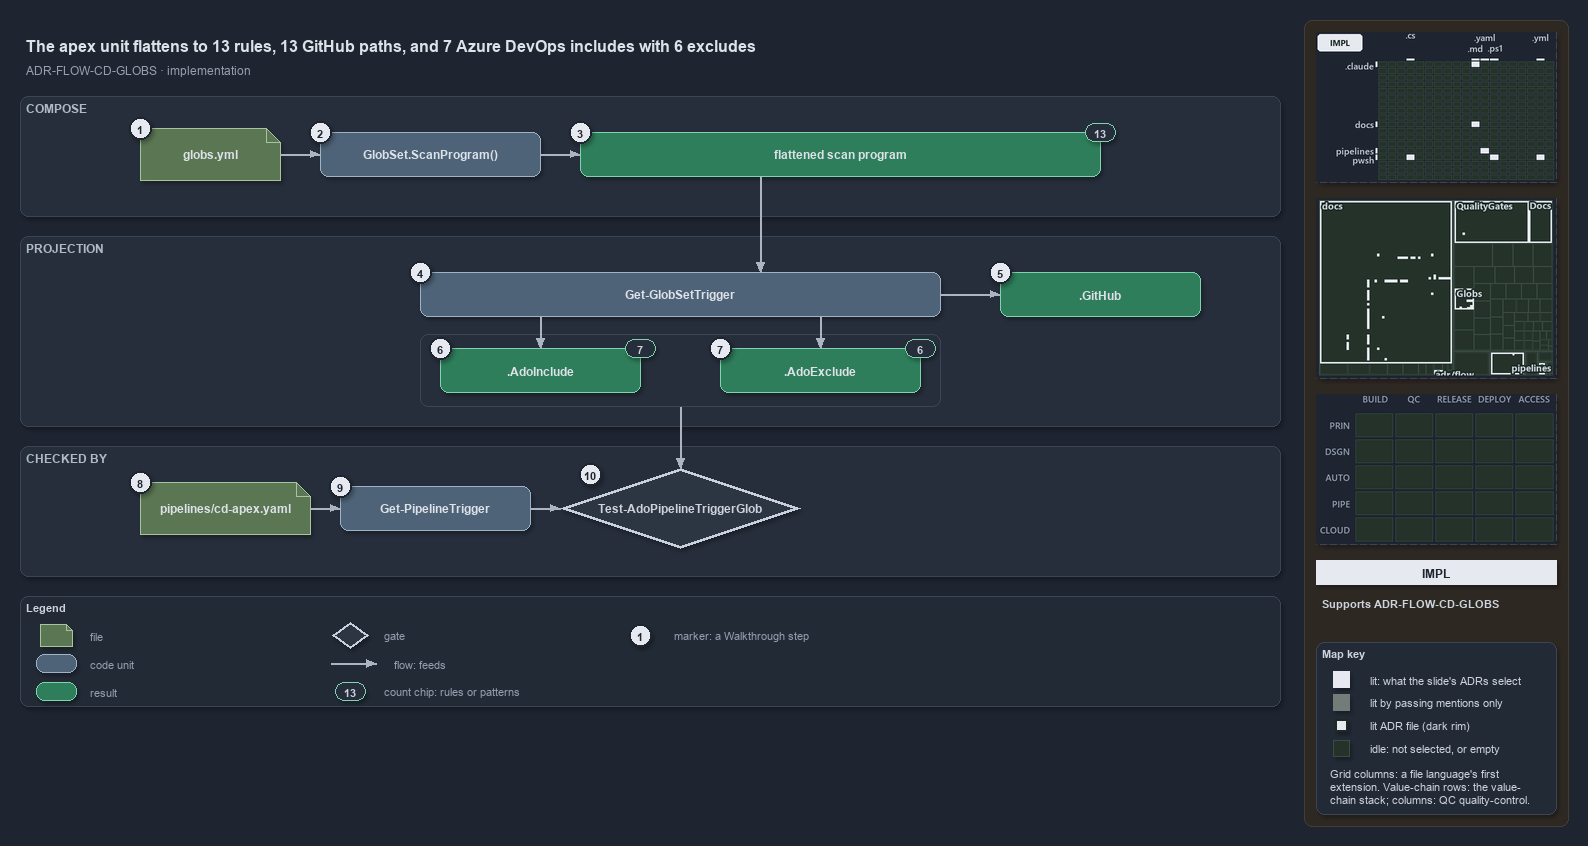

The diagram above was exported from draw.io. Its source (the exported page's mxGraphModel, read from the mxfile embedded in the PNG):
<mxGraphModel dx="1024" dy="768" grid="0" gridSize="10" guides="1" tooltips="1" connect="1" arrows="1" fold="1" page="1" pageScale="1" pageWidth="1572" pageHeight="720" background="#1E2430" math="0" shadow="1">
  <root>
    <mxCell id="0" />
    <mxCell id="1" parent="0" />
    <mxCell id="sidebar-bg" value="" style="rounded=1;arcSize=2;html=1;fillColor=#2E2823;strokeColor=#453C33;shadow=0;" vertex="1" parent="1">
      <mxGeometry x="1304" y="4" width="264" height="806" as="geometry" />
    </mxCell>
    <mxCell id="title" value="The apex unit flattens to 13 rules, 13 GitHub paths, and 7 Azure DevOps includes with 6 excludes" style="text;html=1;align=left;verticalAlign=middle;fontSize=16;fontStyle=1;fontColor=#DDE2E9;" vertex="1" parent="1">
      <mxGeometry x="20" y="14" width="1260" height="30" as="geometry" />
    </mxCell>
    <mxCell id="subtitle" value="ADR-FLOW-CD-GLOBS &amp;#183; implementation" style="text;html=1;align=left;verticalAlign=middle;fontSize=12;fontColor=#949FAE;" vertex="1" parent="1">
      <mxGeometry x="20" y="44" width="1240" height="20" as="geometry" />
    </mxCell>
    <mxCell id="band-compose" value="COMPOSE" style="rounded=1;html=1;arcSize=3;fillColor=#262E3B;strokeColor=#3A4555;verticalAlign=top;align=left;spacingLeft=8;fontStyle=1;fontSize=12;fontColor=#B0BAC7;" vertex="1" parent="1">
      <mxGeometry x="20" y="80" width="1260" height="120" as="geometry" />
    </mxCell>
    <mxCell id="band-projection" value="PROJECTION" style="rounded=1;html=1;arcSize=3;fillColor=#262E3B;strokeColor=#3A4555;verticalAlign=top;align=left;spacingLeft=8;fontStyle=1;fontSize=12;fontColor=#B0BAC7;" vertex="1" parent="1">
      <mxGeometry x="20" y="220" width="1260" height="190" as="geometry" />
    </mxCell>
    <mxCell id="band-checked" value="CHECKED BY" style="rounded=1;html=1;arcSize=3;fillColor=#262E3B;strokeColor=#3A4555;verticalAlign=top;align=left;spacingLeft=8;fontStyle=1;fontSize=12;fontColor=#B0BAC7;" vertex="1" parent="1">
      <mxGeometry x="20" y="430" width="1260" height="130" as="geometry" />
    </mxCell>
    <mxCell id="f-globs" value="&lt;b&gt;globs.yml&lt;/b&gt;" style="shape=note;size=14;whiteSpace=wrap;html=1;fillColor=#5B7653;strokeColor=#A9C29F;fontColor=#DDE2E9;fontSize=12;" vertex="1" parent="1">
      <mxGeometry x="140" y="112" width="140" height="52" as="geometry" />
    </mxCell>
    <mxCell id="c-scan" value="&lt;b&gt;GlobSet.ScanProgram()&lt;/b&gt;" style="rounded=1;whiteSpace=wrap;html=1;arcSize=20;fillColor=#4E6378;strokeColor=#9FB3C8;fontColor=#DDE2E9;fontSize=12;" vertex="1" parent="1">
      <mxGeometry x="320" y="116" width="220" height="44" as="geometry" />
    </mxCell>
    <mxCell id="r-program" value="&lt;b&gt;flattened scan program&lt;/b&gt;" style="rounded=1;whiteSpace=wrap;html=1;arcSize=20;fillColor=#2E7D5B;strokeColor=#7FD3AE;fontColor=#DDE2E9;fontSize=12;" vertex="1" parent="1">
      <mxGeometry x="580" y="116" width="520" height="44" as="geometry" />
    </mxCell>
    <mxCell id="n-program" value="13" style="rounded=1;arcSize=50;whiteSpace=wrap;html=1;fillColor=#262E3B;strokeColor=#7FD3AE;fontColor=#CDD3DC;fontStyle=1;fontSize=11;" vertex="1" parent="1">
      <mxGeometry x="1085" y="107" width="30" height="18" as="geometry" />
    </mxCell>
    <mxCell id="e-globs-scan" value="" style="edgeStyle=orthogonalEdgeStyle;rounded=1;html=1;fontSize=10;fontColor=#CDD3DC;endArrow=block;strokeColor=#AAB4C3;shadow=0;" edge="1" parent="1" source="f-globs" target="c-scan">
      <mxGeometry relative="1" as="geometry" />
    </mxCell>
    <mxCell id="e-scan-program" value="" style="edgeStyle=orthogonalEdgeStyle;rounded=1;html=1;fontSize=10;fontColor=#CDD3DC;endArrow=block;strokeColor=#AAB4C3;shadow=0;" edge="1" parent="1" source="c-scan" target="r-program">
      <mxGeometry relative="1" as="geometry" />
    </mxCell>
    <mxCell id="c-trigger" value="&lt;b&gt;Get-GlobSetTrigger&lt;/b&gt;" style="rounded=1;whiteSpace=wrap;html=1;arcSize=20;fillColor=#4E6378;strokeColor=#9FB3C8;fontColor=#DDE2E9;fontSize=12;" vertex="1" parent="1">
      <mxGeometry x="420" y="256" width="520" height="44" as="geometry" />
    </mxCell>
    <mxCell id="p-program-bottom" value="" style="text;html=1;strokeColor=none;fillColor=none;" vertex="1" parent="1">
      <mxGeometry x="760" y="160" width="1" height="1" as="geometry" />
    </mxCell>
    <mxCell id="p-trigger-top" value="" style="text;html=1;strokeColor=none;fillColor=none;" vertex="1" parent="1">
      <mxGeometry x="760" y="256" width="1" height="1" as="geometry" />
    </mxCell>
    <mxCell id="e-program-trigger" value="" style="edgeStyle=orthogonalEdgeStyle;rounded=1;html=1;fontSize=10;fontColor=#CDD3DC;endArrow=block;strokeColor=#AAB4C3;shadow=0;" edge="1" parent="1" source="p-program-bottom" target="p-trigger-top">
      <mxGeometry relative="1" as="geometry" />
    </mxCell>
    <mxCell id="r-github" value="&lt;b&gt;.GitHub&lt;/b&gt;" style="rounded=1;whiteSpace=wrap;html=1;arcSize=20;fillColor=#2E7D5B;strokeColor=#7FD3AE;fontColor=#DDE2E9;fontSize=12;" vertex="1" parent="1">
      <mxGeometry x="1000" y="256" width="200" height="44" as="geometry" />
    </mxCell>
    <mxCell id="e-trigger-github" value="" style="edgeStyle=orthogonalEdgeStyle;rounded=1;html=1;fontSize=10;fontColor=#CDD3DC;endArrow=block;strokeColor=#AAB4C3;shadow=0;" edge="1" parent="1" source="c-trigger" target="r-github">
      <mxGeometry relative="1" as="geometry" />
    </mxCell>
    <mxCell id="frame-ado" value="" style="rounded=1;html=1;arcSize=6;fillColor=none;strokeColor=#3A4555;strokeWidth=1;" vertex="1" parent="1">
      <mxGeometry x="420" y="318" width="520" height="72" as="geometry" />
    </mxCell>
    <mxCell id="r-include" value="&lt;b&gt;.AdoInclude&lt;/b&gt;" style="rounded=1;whiteSpace=wrap;html=1;arcSize=20;fillColor=#2E7D5B;strokeColor=#7FD3AE;fontColor=#DDE2E9;fontSize=12;" vertex="1" parent="1">
      <mxGeometry x="440" y="332" width="200" height="44" as="geometry" />
    </mxCell>
    <mxCell id="r-exclude" value="&lt;b&gt;.AdoExclude&lt;/b&gt;" style="rounded=1;whiteSpace=wrap;html=1;arcSize=20;fillColor=#2E7D5B;strokeColor=#7FD3AE;fontColor=#DDE2E9;fontSize=12;" vertex="1" parent="1">
      <mxGeometry x="720" y="332" width="200" height="44" as="geometry" />
    </mxCell>
    <mxCell id="n-include" value="7" style="rounded=1;arcSize=50;whiteSpace=wrap;html=1;fillColor=#262E3B;strokeColor=#7FD3AE;fontColor=#CDD3DC;fontStyle=1;fontSize=11;" vertex="1" parent="1">
      <mxGeometry x="625" y="323" width="30" height="18" as="geometry" />
    </mxCell>
    <mxCell id="n-exclude" value="6" style="rounded=1;arcSize=50;whiteSpace=wrap;html=1;fillColor=#262E3B;strokeColor=#7FD3AE;fontColor=#CDD3DC;fontStyle=1;fontSize=11;" vertex="1" parent="1">
      <mxGeometry x="905" y="323" width="30" height="18" as="geometry" />
    </mxCell>
    <mxCell id="p-trigger-b1" value="" style="text;html=1;strokeColor=none;fillColor=none;" vertex="1" parent="1">
      <mxGeometry x="540" y="300" width="1" height="1" as="geometry" />
    </mxCell>
    <mxCell id="p-trigger-b2" value="" style="text;html=1;strokeColor=none;fillColor=none;" vertex="1" parent="1">
      <mxGeometry x="820" y="300" width="1" height="1" as="geometry" />
    </mxCell>
    <mxCell id="p-include-top" value="" style="text;html=1;strokeColor=none;fillColor=none;" vertex="1" parent="1">
      <mxGeometry x="540" y="332" width="1" height="1" as="geometry" />
    </mxCell>
    <mxCell id="p-exclude-top" value="" style="text;html=1;strokeColor=none;fillColor=none;" vertex="1" parent="1">
      <mxGeometry x="820" y="332" width="1" height="1" as="geometry" />
    </mxCell>
    <mxCell id="e-trigger-include" value="" style="edgeStyle=orthogonalEdgeStyle;rounded=1;html=1;fontSize=10;fontColor=#CDD3DC;endArrow=block;strokeColor=#AAB4C3;shadow=0;" edge="1" parent="1" source="p-trigger-b1" target="p-include-top">
      <mxGeometry relative="1" as="geometry" />
    </mxCell>
    <mxCell id="e-trigger-exclude" value="" style="edgeStyle=orthogonalEdgeStyle;rounded=1;html=1;fontSize=10;fontColor=#CDD3DC;endArrow=block;strokeColor=#AAB4C3;shadow=0;" edge="1" parent="1" source="p-trigger-b2" target="p-exclude-top">
      <mxGeometry relative="1" as="geometry" />
    </mxCell>
    <mxCell id="f-pipeline" value="&lt;b&gt;pipelines/cd-apex.yaml&lt;/b&gt;" style="shape=note;size=14;whiteSpace=wrap;html=1;fillColor=#5B7653;strokeColor=#A9C29F;fontColor=#DDE2E9;fontSize=12;" vertex="1" parent="1">
      <mxGeometry x="140" y="466" width="170" height="52" as="geometry" />
    </mxCell>
    <mxCell id="c-read" value="&lt;b&gt;Get-PipelineTrigger&lt;/b&gt;" style="rounded=1;whiteSpace=wrap;html=1;arcSize=20;fillColor=#4E6378;strokeColor=#9FB3C8;fontColor=#DDE2E9;fontSize=12;" vertex="1" parent="1">
      <mxGeometry x="340" y="470" width="190" height="44" as="geometry" />
    </mxCell>
    <mxCell id="g-ado" value="&lt;b&gt;Test-AdoPipelineTriggerGlob&lt;/b&gt;" style="rhombus;whiteSpace=wrap;html=1;fillColor=#2C3542;strokeColor=#C7D0DB;strokeWidth=3;fontColor=#CDD3DC;fontSize=12;" vertex="1" parent="1">
      <mxGeometry x="560" y="452" width="240" height="80" as="geometry" />
    </mxCell>
    <mxCell id="e-pipeline-read" value="" style="edgeStyle=orthogonalEdgeStyle;rounded=1;html=1;fontSize=10;fontColor=#CDD3DC;endArrow=block;strokeColor=#AAB4C3;shadow=0;" edge="1" parent="1" source="f-pipeline" target="c-read">
      <mxGeometry relative="1" as="geometry" />
    </mxCell>
    <mxCell id="e-read-gate" value="" style="edgeStyle=orthogonalEdgeStyle;rounded=1;html=1;fontSize=10;fontColor=#CDD3DC;endArrow=block;strokeColor=#AAB4C3;shadow=0;" edge="1" parent="1" source="c-read" target="g-ado">
      <mxGeometry relative="1" as="geometry" />
    </mxCell>
    <mxCell id="p-frame-bottom" value="" style="text;html=1;strokeColor=none;fillColor=none;" vertex="1" parent="1">
      <mxGeometry x="680" y="390" width="1" height="1" as="geometry" />
    </mxCell>
    <mxCell id="p-gate-top" value="" style="text;html=1;strokeColor=none;fillColor=none;" vertex="1" parent="1">
      <mxGeometry x="680" y="452" width="1" height="1" as="geometry" />
    </mxCell>
    <mxCell id="e-frame-gate" value="" style="edgeStyle=orthogonalEdgeStyle;rounded=1;html=1;fontSize=10;fontColor=#CDD3DC;endArrow=block;strokeColor=#AAB4C3;shadow=0;" edge="1" parent="1" source="p-frame-bottom" target="p-gate-top">
      <mxGeometry relative="1" as="geometry" />
    </mxCell>
    <mxCell id="mark-1" value="1" style="ellipse;html=1;fillColor=#E6EAF0;strokeColor=#1E2430;strokeWidth=2;fontColor=#1E2430;fontStyle=1;fontSize=11;" vertex="1" parent="1">
      <mxGeometry x="129" y="101" width="22" height="22" as="geometry" />
    </mxCell>
    <mxCell id="mark-2" value="2" style="ellipse;html=1;fillColor=#E6EAF0;strokeColor=#1E2430;strokeWidth=2;fontColor=#1E2430;fontStyle=1;fontSize=11;" vertex="1" parent="1">
      <mxGeometry x="309" y="105" width="22" height="22" as="geometry" />
    </mxCell>
    <mxCell id="mark-3" value="3" style="ellipse;html=1;fillColor=#E6EAF0;strokeColor=#1E2430;strokeWidth=2;fontColor=#1E2430;fontStyle=1;fontSize=11;" vertex="1" parent="1">
      <mxGeometry x="569" y="105" width="22" height="22" as="geometry" />
    </mxCell>
    <mxCell id="mark-4" value="4" style="ellipse;html=1;fillColor=#E6EAF0;strokeColor=#1E2430;strokeWidth=2;fontColor=#1E2430;fontStyle=1;fontSize=11;" vertex="1" parent="1">
      <mxGeometry x="409" y="245" width="22" height="22" as="geometry" />
    </mxCell>
    <mxCell id="mark-5" value="5" style="ellipse;html=1;fillColor=#E6EAF0;strokeColor=#1E2430;strokeWidth=2;fontColor=#1E2430;fontStyle=1;fontSize=11;" vertex="1" parent="1">
      <mxGeometry x="989" y="245" width="22" height="22" as="geometry" />
    </mxCell>
    <mxCell id="mark-6" value="6" style="ellipse;html=1;fillColor=#E6EAF0;strokeColor=#1E2430;strokeWidth=2;fontColor=#1E2430;fontStyle=1;fontSize=11;" vertex="1" parent="1">
      <mxGeometry x="429" y="321" width="22" height="22" as="geometry" />
    </mxCell>
    <mxCell id="mark-7" value="7" style="ellipse;html=1;fillColor=#E6EAF0;strokeColor=#1E2430;strokeWidth=2;fontColor=#1E2430;fontStyle=1;fontSize=11;" vertex="1" parent="1">
      <mxGeometry x="709" y="321" width="22" height="22" as="geometry" />
    </mxCell>
    <mxCell id="mark-8" value="8" style="ellipse;html=1;fillColor=#E6EAF0;strokeColor=#1E2430;strokeWidth=2;fontColor=#1E2430;fontStyle=1;fontSize=11;" vertex="1" parent="1">
      <mxGeometry x="129" y="455" width="22" height="22" as="geometry" />
    </mxCell>
    <mxCell id="mark-9" value="9" style="ellipse;html=1;fillColor=#E6EAF0;strokeColor=#1E2430;strokeWidth=2;fontColor=#1E2430;fontStyle=1;fontSize=11;" vertex="1" parent="1">
      <mxGeometry x="329" y="459" width="22" height="22" as="geometry" />
    </mxCell>
    <mxCell id="mark-10" value="10" style="ellipse;html=1;fillColor=#E6EAF0;strokeColor=#1E2430;strokeWidth=2;fontColor=#1E2430;fontStyle=1;fontSize=11;" vertex="1" parent="1">
      <mxGeometry x="579" y="447" width="22" height="22" as="geometry" />
    </mxCell>
    <mxCell id="legend" value="&lt;b&gt;Legend&lt;/b&gt;" style="rounded=1;whiteSpace=wrap;html=1;arcSize=6;fillColor=#222A36;strokeColor=#3A4555;align=left;verticalAlign=top;spacing=8;fontSize=11;fontColor=#CDD3DC;" vertex="1" parent="1">
      <mxGeometry x="20" y="580" width="1260" height="110" as="geometry" />
    </mxCell>
    <mxCell id="lg-0" value="" style="shape=note;size=6;html=1;fillColor=#5B7653;strokeColor=#A9C29F;" vertex="1" parent="1">
      <mxGeometry x="40" y="608" width="32" height="22" as="geometry" />
    </mxCell>
    <mxCell id="lg-0-t" value="file" style="text;html=1;align=left;verticalAlign=middle;fontSize=11;fontColor=#949FAE;" vertex="1" parent="1">
      <mxGeometry x="84" y="609" width="270" height="20" as="geometry" />
    </mxCell>
    <mxCell id="lg-1" value="" style="rounded=1;html=1;arcSize=20;fillColor=#4E6378;strokeColor=#9FB3C8;" vertex="1" parent="1">
      <mxGeometry x="36" y="638" width="40" height="18" as="geometry" />
    </mxCell>
    <mxCell id="lg-1-t" value="code unit" style="text;html=1;align=left;verticalAlign=middle;fontSize=11;fontColor=#949FAE;" vertex="1" parent="1">
      <mxGeometry x="84" y="637" width="270" height="20" as="geometry" />
    </mxCell>
    <mxCell id="lg-2" value="" style="rounded=1;html=1;arcSize=20;fillColor=#2E7D5B;strokeColor=#7FD3AE;" vertex="1" parent="1">
      <mxGeometry x="36" y="666" width="40" height="18" as="geometry" />
    </mxCell>
    <mxCell id="lg-2-t" value="result" style="text;html=1;align=left;verticalAlign=middle;fontSize=11;fontColor=#949FAE;" vertex="1" parent="1">
      <mxGeometry x="84" y="665" width="270" height="20" as="geometry" />
    </mxCell>
    <mxCell id="lg-3" value="" style="rhombus;html=1;fillColor=#2C3542;strokeColor=#C7D0DB;strokeWidth=2;fontColor=#CDD3DC;" vertex="1" parent="1">
      <mxGeometry x="332" y="606" width="36" height="26" as="geometry" />
    </mxCell>
    <mxCell id="lg-3-t" value="gate" style="text;html=1;align=left;verticalAlign=middle;fontSize=11;fontColor=#949FAE;" vertex="1" parent="1">
      <mxGeometry x="378" y="609" width="270" height="20" as="geometry" />
    </mxCell>
    <mxCell id="lg-4-a" value="" style="text;html=1;strokeColor=none;fillColor=none;" vertex="1" parent="1">
      <mxGeometry x="330" y="647" width="1" height="1" as="geometry" />
    </mxCell>
    <mxCell id="lg-4-b" value="" style="text;html=1;strokeColor=none;fillColor=none;" vertex="1" parent="1">
      <mxGeometry x="376" y="647" width="1" height="1" as="geometry" />
    </mxCell>
    <mxCell id="lg-4" value="" style="edgeStyle=orthogonalEdgeStyle;rounded=1;html=1;fontSize=10;fontColor=#CDD3DC;endArrow=block;strokeColor=#AAB4C3;shadow=0;" edge="1" parent="1" source="lg-4-a" target="lg-4-b">
      <mxGeometry relative="1" as="geometry" />
    </mxCell>
    <mxCell id="lg-4-t" value="flow: feeds" style="text;html=1;align=left;verticalAlign=middle;fontSize=11;fontColor=#949FAE;" vertex="1" parent="1">
      <mxGeometry x="388" y="637" width="260" height="20" as="geometry" />
    </mxCell>
    <mxCell id="lg-5" value="13" style="rounded=1;arcSize=50;whiteSpace=wrap;html=1;fillColor=#262E3B;strokeColor=#7FD3AE;fontColor=#CDD3DC;fontStyle=1;fontSize=11;" vertex="1" parent="1">
      <mxGeometry x="335" y="666" width="30" height="18" as="geometry" />
    </mxCell>
    <mxCell id="lg-5-t" value="count chip: rules or patterns" style="text;html=1;align=left;verticalAlign=middle;fontSize=11;fontColor=#949FAE;" vertex="1" parent="1">
      <mxGeometry x="378" y="665" width="270" height="20" as="geometry" />
    </mxCell>
    <mxCell id="lg-6" value="1" style="ellipse;html=1;fillColor=#E6EAF0;strokeColor=#1E2430;strokeWidth=2;fontColor=#1E2430;fontStyle=1;fontSize=11;" vertex="1" parent="1">
      <mxGeometry x="629" y="608" width="22" height="22" as="geometry" />
    </mxCell>
    <mxCell id="lg-6-t" value="marker: a Walkthrough step" style="text;html=1;align=left;verticalAlign=middle;fontSize=11;fontColor=#949FAE;" vertex="1" parent="1">
      <mxGeometry x="668" y="609" width="270" height="20" as="geometry" />
    </mxCell>
    <mxCell id="minimap-grid" value="" style="shape=image;imageAspect=0;rounded=1;arcSize=4;whiteSpace=wrap;html=1;fillColor=#262E3B;strokeColor=#3A4555;dashed=1;fontColor=#949FAE;fontSize=11;image=data:image/png,(base64 omitted: 10908 chars);" vertex="1" parent="1">
      <mxGeometry x="1316" y="16" width="240" height="150" as="geometry" />
    </mxCell>
    <mxCell id="minimap-tree" value="" style="shape=image;imageAspect=0;rounded=1;arcSize=4;whiteSpace=wrap;html=1;fillColor=#262E3B;strokeColor=#3A4555;dashed=1;fontColor=#949FAE;fontSize=11;image=data:image/png,(base64 omitted: 15860 chars);" vertex="1" parent="1">
      <mxGeometry x="1316" y="182" width="240" height="180" as="geometry" />
    </mxCell>
    <mxCell id="minimap-chain" value="" style="shape=image;imageAspect=0;rounded=1;arcSize=4;whiteSpace=wrap;html=1;fillColor=#262E3B;strokeColor=#3A4555;dashed=1;fontColor=#949FAE;fontSize=11;image=data:image/png,(base64 omitted: 11912 chars);" vertex="1" parent="1">
      <mxGeometry x="1316" y="378" width="240" height="150" as="geometry" />
    </mxCell>
    <mxCell id="lens-badge" value="IMPL" style="rounded=0;whiteSpace=wrap;html=1;align=center;verticalAlign=middle;fontSize=12;fontStyle=1;fontColor=#1E2430;fillColor=#E6EAF0;strokeColor=none;" vertex="1" parent="1">
      <mxGeometry x="1316" y="544" width="240" height="24" as="geometry" />
    </mxCell>
    <mxCell id="supports" value="&lt;b&gt;Supports&lt;/b&gt; ADR-FLOW-CD-GLOBS" style="text;html=1;whiteSpace=wrap;align=left;verticalAlign=top;fontSize=11;fontColor=#CDD3DC;" vertex="1" parent="1">
      <mxGeometry x="1316" y="576" width="240" height="38" as="geometry" />
    </mxCell>
    <mxCell id="mapkey" value="&lt;b&gt;Map key&lt;/b&gt;" style="rounded=1;arcSize=6;whiteSpace=wrap;html=1;align=left;verticalAlign=top;fontSize=11;fontColor=#CDD3DC;fillColor=#222A36;strokeColor=#3A4555;spacingLeft=8;spacingTop=2;" vertex="1" parent="1">
      <mxGeometry x="1316" y="626" width="240" height="172" as="geometry" />
    </mxCell>
    <mxCell id="mapkey-lit" value="" style="rounded=0;html=1;fillColor=#E6EAF0;strokeColor=#E6EAF0;" vertex="1" parent="1">
      <mxGeometry x="1333.0" y="655.0" width="16" height="16" as="geometry" />
    </mxCell>
    <mxCell id="mapkey-lit-text" value="lit: what the slide's ADRs select" style="text;html=1;align=left;verticalAlign=middle;fontSize=11;fontColor=#CDD3DC;" vertex="1" parent="1">
      <mxGeometry x="1364" y="653" width="184" height="20" as="geometry" />
    </mxCell>
    <mxCell id="mapkey-touched" value="" style="rounded=0;html=1;fillColor=#727C79;strokeColor=#727C79;" vertex="1" parent="1">
      <mxGeometry x="1333.0" y="678.0" width="16" height="16" as="geometry" />
    </mxCell>
    <mxCell id="mapkey-touched-text" value="lit by passing mentions only" style="text;html=1;align=left;verticalAlign=middle;fontSize=11;fontColor=#CDD3DC;" vertex="1" parent="1">
      <mxGeometry x="1364" y="676" width="184" height="20" as="geometry" />
    </mxCell>
    <mxCell id="mapkey-adr" value="" style="rounded=0;html=1;fillColor=#E6EAF0;strokeColor=#1C2A24;strokeWidth=2;" vertex="1" parent="1">
      <mxGeometry x="1335.0" y="703.0" width="12" height="12" as="geometry" />
    </mxCell>
    <mxCell id="mapkey-adr-text" value="lit ADR file (dark rim)" style="text;html=1;align=left;verticalAlign=middle;fontSize=11;fontColor=#CDD3DC;" vertex="1" parent="1">
      <mxGeometry x="1364" y="699" width="184" height="20" as="geometry" />
    </mxCell>
    <mxCell id="mapkey-idle" value="" style="rounded=0;html=1;fillColor=#243229;strokeColor=#3B4D43;" vertex="1" parent="1">
      <mxGeometry x="1333.0" y="724.0" width="16" height="16" as="geometry" />
    </mxCell>
    <mxCell id="mapkey-idle-text" value="idle: not selected, or empty" style="text;html=1;align=left;verticalAlign=middle;fontSize=11;fontColor=#CDD3DC;" vertex="1" parent="1">
      <mxGeometry x="1364" y="722" width="184" height="20" as="geometry" />
    </mxCell>
    <mxCell id="mapkey-codes" value="Grid columns: a file language's first&lt;br&gt;extension. Value-chain rows: the value-&lt;br&gt;chain stack; columns: QC quality-control." style="text;html=1;align=left;verticalAlign=top;whiteSpace=wrap;fontSize=11;fontColor=#CDD3DC;" vertex="1" parent="1">
      <mxGeometry x="1324" y="746" width="224" height="46" as="geometry" />
    </mxCell>
  </root>
</mxGraphModel>